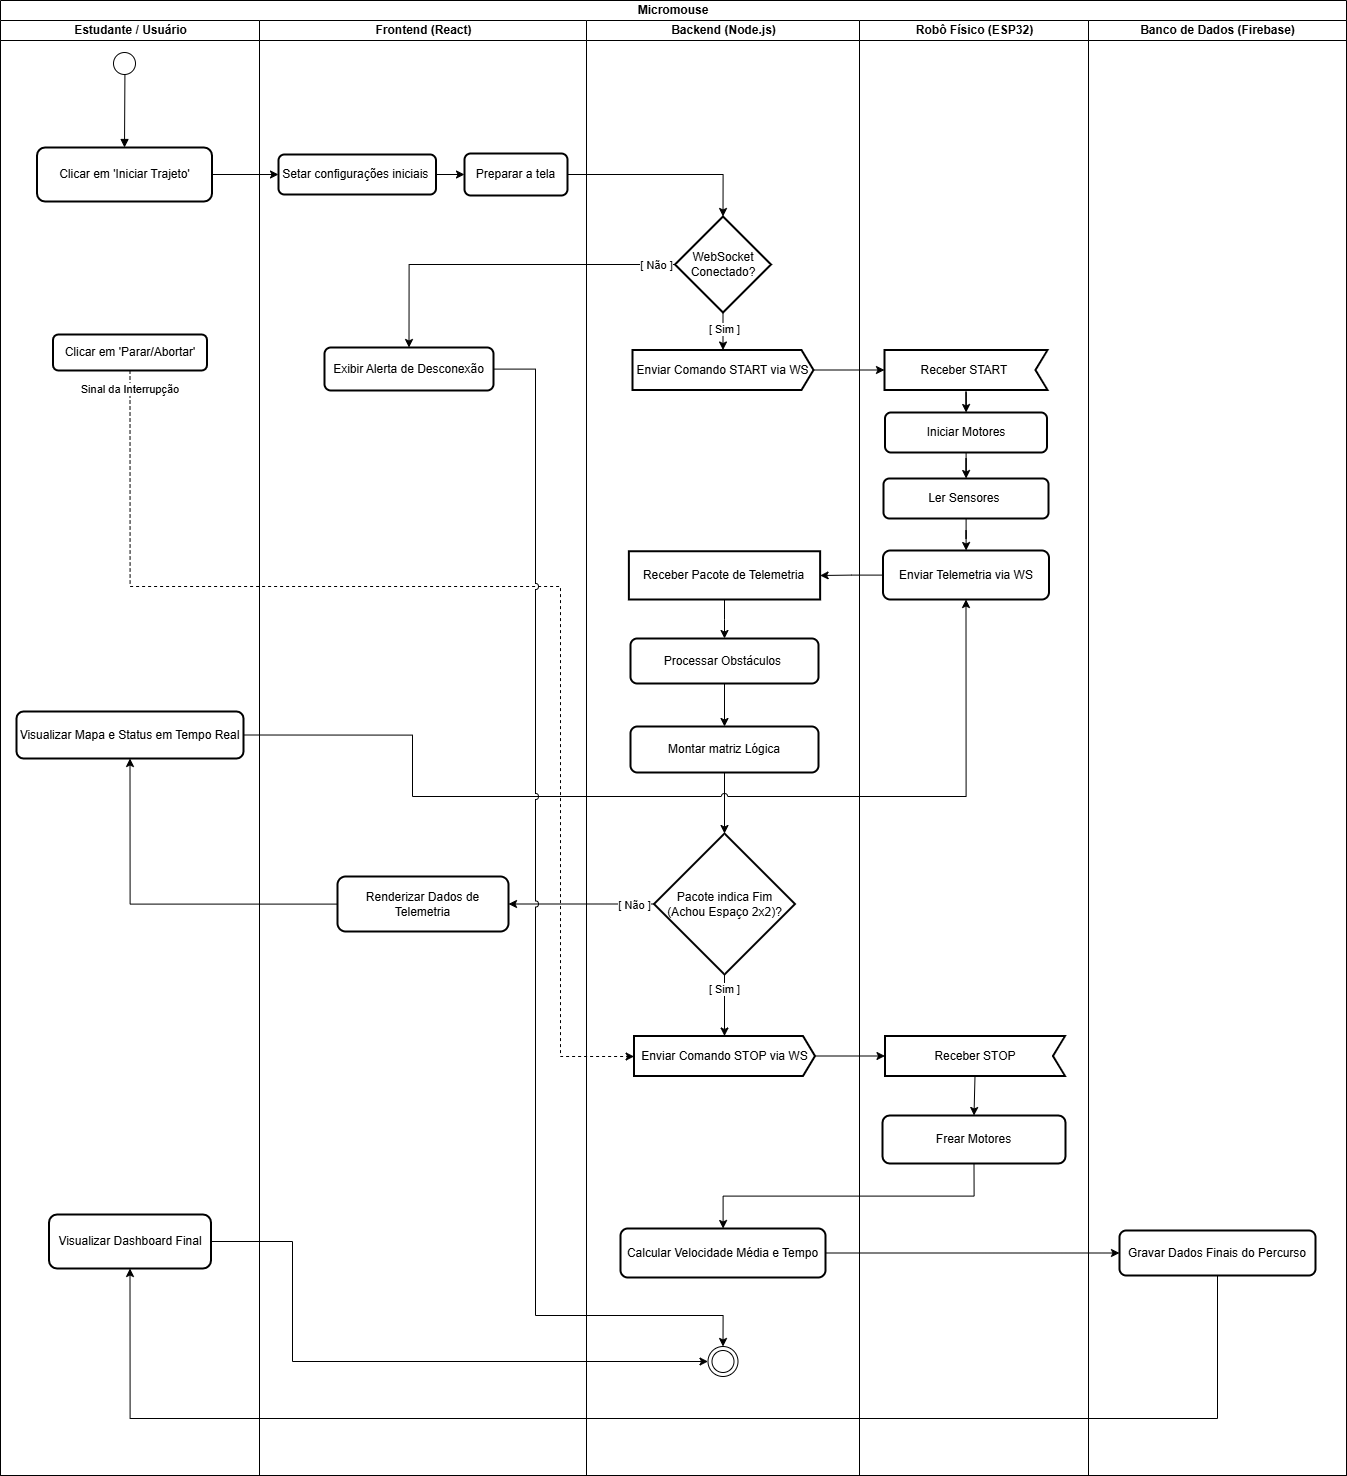

The diagram above was exported from draw.io. Its source (the exported page's mxGraphModel, read from the mxfile embedded in the PNG):
<mxGraphModel dx="574" dy="-1208" grid="0" gridSize="10" guides="1" tooltips="1" connect="1" arrows="1" fold="1" page="0" pageScale="1" pageWidth="827" pageHeight="1169" math="0" shadow="0">
  <root>
    <mxCell id="0" />
    <mxCell id="TYU7q87QyAGQc6bxcjSR-24" parent="0" value="Camada sem nome" />
    <mxCell id="vSfkeAmdfpB_vF6srzLm-7" parent="TYU7q87QyAGQc6bxcjSR-24" style="swimlane;html=1;childLayout=stackLayout;resizeParent=1;resizeParentMax=0;startSize=20;whiteSpace=wrap;" value="Micromouse" vertex="1">
      <mxGeometry height="1475" width="1346" x="2447" y="2412" as="geometry" />
    </mxCell>
    <mxCell id="vSfkeAmdfpB_vF6srzLm-8" parent="vSfkeAmdfpB_vF6srzLm-7" style="swimlane;html=1;startSize=20;" value="Estudante / Usuário" vertex="1">
      <mxGeometry height="1455" width="259" y="20" as="geometry" />
    </mxCell>
    <mxCell id="vSfkeAmdfpB_vF6srzLm-54" parent="vSfkeAmdfpB_vF6srzLm-8" style="ellipse;html=1;shape=startState;" value="" vertex="1">
      <mxGeometry height="30" width="30" x="109" y="28" as="geometry" />
    </mxCell>
    <mxCell id="vSfkeAmdfpB_vF6srzLm-18" parent="vSfkeAmdfpB_vF6srzLm-8" style="whiteSpace=wrap;strokeWidth=2;rounded=1;" value="Clicar em 'Iniciar Trajeto'" vertex="1">
      <mxGeometry height="54" width="175" x="36.5" y="127" as="geometry" />
    </mxCell>
    <mxCell id="vSfkeAmdfpB_vF6srzLm-53" edge="1" parent="vSfkeAmdfpB_vF6srzLm-8" source="vSfkeAmdfpB_vF6srzLm-54" style="curved=1;startArrow=none;endArrow=block;exitX=0.514;exitY=0.874;entryX=0.5;entryY=0;rounded=0;exitDx=0;exitDy=0;exitPerimeter=0;" target="vSfkeAmdfpB_vF6srzLm-18" value="">
      <mxGeometry relative="1" as="geometry">
        <Array as="points" />
        <mxPoint x="2655" y="291" as="sourcePoint" />
      </mxGeometry>
    </mxCell>
    <mxCell id="vSfkeAmdfpB_vF6srzLm-22" parent="vSfkeAmdfpB_vF6srzLm-8" style="whiteSpace=wrap;strokeWidth=2;rounded=1;" value="Clicar em 'Parar/Abortar'" vertex="1">
      <mxGeometry height="36" width="154" x="52.5" y="314" as="geometry" />
    </mxCell>
    <mxCell id="vSfkeAmdfpB_vF6srzLm-19" parent="vSfkeAmdfpB_vF6srzLm-8" style="whiteSpace=wrap;strokeWidth=2;rounded=1;" value="Visualizar Mapa e Status em Tempo Real" vertex="1">
      <mxGeometry height="47" width="227" x="16" y="691" as="geometry" />
    </mxCell>
    <mxCell id="vSfkeAmdfpB_vF6srzLm-24" parent="vSfkeAmdfpB_vF6srzLm-8" style="whiteSpace=wrap;strokeWidth=2;rounded=1;" value="Visualizar Dashboard Final" vertex="1">
      <mxGeometry height="54" width="162" x="48.5" y="1194" as="geometry" />
    </mxCell>
    <mxCell id="vSfkeAmdfpB_vF6srzLm-9" parent="vSfkeAmdfpB_vF6srzLm-7" style="swimlane;html=1;startSize=20;" value="Frontend (React)" vertex="1">
      <mxGeometry height="1455" width="327" x="259" y="20" as="geometry" />
    </mxCell>
    <mxCell id="vSfkeAmdfpB_vF6srzLm-26" parent="vSfkeAmdfpB_vF6srzLm-9" style="whiteSpace=wrap;strokeWidth=2;rounded=1;" value="Setar configurações iniciais " vertex="1">
      <mxGeometry height="40" width="157.5" x="19" y="134" as="geometry" />
    </mxCell>
    <mxCell id="vSfkeAmdfpB_vF6srzLm-66" parent="vSfkeAmdfpB_vF6srzLm-9" style="whiteSpace=wrap;strokeWidth=2;rounded=1;" value="Preparar a tela" vertex="1">
      <mxGeometry height="42" width="103" x="205" y="133" as="geometry" />
    </mxCell>
    <mxCell id="vSfkeAmdfpB_vF6srzLm-25" edge="1" parent="vSfkeAmdfpB_vF6srzLm-9" source="vSfkeAmdfpB_vF6srzLm-26" style="edgeStyle=orthogonalEdgeStyle;rounded=0;orthogonalLoop=1;jettySize=auto;html=1;entryX=0;entryY=0.5;entryDx=0;entryDy=0;" target="vSfkeAmdfpB_vF6srzLm-66">
      <mxGeometry relative="1" as="geometry" />
    </mxCell>
    <mxCell id="vSfkeAmdfpB_vF6srzLm-29" parent="vSfkeAmdfpB_vF6srzLm-9" style="whiteSpace=wrap;strokeWidth=2;rounded=1;" value="Exibir Alerta de Desconexão" vertex="1">
      <mxGeometry height="43" width="169" x="65" y="327" as="geometry" />
    </mxCell>
    <mxCell id="vSfkeAmdfpB_vF6srzLm-27" parent="vSfkeAmdfpB_vF6srzLm-9" style="whiteSpace=wrap;strokeWidth=2;rounded=1;" value="Renderizar Dados de Telemetria" vertex="1">
      <mxGeometry height="55" width="171" x="78" y="856" as="geometry" />
    </mxCell>
    <mxCell id="vSfkeAmdfpB_vF6srzLm-10" parent="vSfkeAmdfpB_vF6srzLm-7" style="swimlane;html=1;startSize=20;" value="Backend (Node.js)" vertex="1">
      <mxGeometry height="1455" width="273" x="586" y="20" as="geometry" />
    </mxCell>
    <mxCell id="vSfkeAmdfpB_vF6srzLm-32" parent="vSfkeAmdfpB_vF6srzLm-10" style="rhombus;strokeWidth=2;whiteSpace=wrap;" value="WebSocket Conectado?" vertex="1">
      <mxGeometry height="96" width="96" x="88.5" y="196" as="geometry" />
    </mxCell>
    <mxCell id="vSfkeAmdfpB_vF6srzLm-58" edge="1" parent="vSfkeAmdfpB_vF6srzLm-10" source="vSfkeAmdfpB_vF6srzLm-32" style="edgeStyle=orthogonalEdgeStyle;rounded=0;orthogonalLoop=1;jettySize=auto;html=1;entryX=0.5;entryY=0;entryDx=0;entryDy=0;exitX=0.5;exitY=1;exitDx=0;exitDy=0;entryPerimeter=0;" target="zfPECCdBe09lIwQkB5Rs-3">
      <mxGeometry relative="1" as="geometry">
        <mxPoint x="994.0160000000001" y="586.6759999999995" as="sourcePoint" />
        <mxPoint x="929.0100000000002" y="799.0020000000004" as="targetPoint" />
      </mxGeometry>
    </mxCell>
    <mxCell id="vSfkeAmdfpB_vF6srzLm-59" connectable="0" parent="vSfkeAmdfpB_vF6srzLm-58" style="edgeLabel;html=1;align=center;verticalAlign=middle;resizable=0;points=[];" value="[ Sim ]" vertex="1">
      <mxGeometry relative="1" x="0.1266" y="-1" as="geometry">
        <mxPoint x="1" y="-6" as="offset" />
      </mxGeometry>
    </mxCell>
    <mxCell id="vSfkeAmdfpB_vF6srzLm-36" parent="vSfkeAmdfpB_vF6srzLm-10" style="whiteSpace=wrap;strokeWidth=2;rounded=0;" value="Receber Pacote de Telemetria" vertex="1">
      <mxGeometry height="48.25" width="191.25" x="42.375" y="530.75" as="geometry" />
    </mxCell>
    <mxCell id="vSfkeAmdfpB_vF6srzLm-38" parent="vSfkeAmdfpB_vF6srzLm-10" style="whiteSpace=wrap;strokeWidth=2;rounded=1;" value="Processar Obstáculos " vertex="1">
      <mxGeometry height="45" width="188" x="44" y="618" as="geometry" />
    </mxCell>
    <mxCell id="vSfkeAmdfpB_vF6srzLm-70" parent="vSfkeAmdfpB_vF6srzLm-10" style="whiteSpace=wrap;strokeWidth=2;rounded=1;" value="Montar matriz Lógica" vertex="1">
      <mxGeometry height="46" width="188" x="44" y="706" as="geometry" />
    </mxCell>
    <mxCell id="vSfkeAmdfpB_vF6srzLm-35" edge="1" parent="vSfkeAmdfpB_vF6srzLm-10" source="vSfkeAmdfpB_vF6srzLm-36" style="edgeStyle=orthogonalEdgeStyle;rounded=0;orthogonalLoop=1;jettySize=auto;html=1;" target="vSfkeAmdfpB_vF6srzLm-38">
      <mxGeometry relative="1" as="geometry" />
    </mxCell>
    <mxCell id="vSfkeAmdfpB_vF6srzLm-37" edge="1" parent="vSfkeAmdfpB_vF6srzLm-10" source="vSfkeAmdfpB_vF6srzLm-38" style="edgeStyle=orthogonalEdgeStyle;rounded=0;orthogonalLoop=1;jettySize=auto;html=1;entryX=0.5;entryY=0;entryDx=0;entryDy=0;" target="vSfkeAmdfpB_vF6srzLm-70">
      <mxGeometry relative="1" as="geometry" />
    </mxCell>
    <mxCell id="vSfkeAmdfpB_vF6srzLm-39" parent="vSfkeAmdfpB_vF6srzLm-10" style="rhombus;strokeWidth=2;whiteSpace=wrap;" value="Pacote indica Fim &#10;(Achou Espaço 2x2)?" vertex="1">
      <mxGeometry height="141" width="141" x="67.5" y="813" as="geometry" />
    </mxCell>
    <mxCell id="vSfkeAmdfpB_vF6srzLm-69" edge="1" parent="vSfkeAmdfpB_vF6srzLm-10" source="vSfkeAmdfpB_vF6srzLm-70" style="edgeStyle=orthogonalEdgeStyle;rounded=0;orthogonalLoop=1;jettySize=auto;html=1;entryX=0.5;entryY=0;entryDx=0;entryDy=0;" target="vSfkeAmdfpB_vF6srzLm-39">
      <mxGeometry relative="1" as="geometry" />
    </mxCell>
    <mxCell id="vSfkeAmdfpB_vF6srzLm-72" edge="1" parent="vSfkeAmdfpB_vF6srzLm-10" source="vSfkeAmdfpB_vF6srzLm-39" style="edgeStyle=orthogonalEdgeStyle;rounded=0;orthogonalLoop=1;jettySize=auto;html=1;entryX=0.5;entryY=0;entryDx=0;entryDy=0;exitX=0.5;exitY=1;exitDx=0;exitDy=0;entryPerimeter=0;" target="zfPECCdBe09lIwQkB5Rs-1">
      <mxGeometry relative="1" as="geometry">
        <mxPoint x="158" y="969" as="sourcePoint" />
        <mxPoint x="153.3099999999997" y="1200.9950000000001" as="targetPoint" />
      </mxGeometry>
    </mxCell>
    <mxCell id="vSfkeAmdfpB_vF6srzLm-73" connectable="0" parent="vSfkeAmdfpB_vF6srzLm-72" style="edgeLabel;html=1;align=center;verticalAlign=middle;resizable=0;points=[];" value="[ Sim ]" vertex="1">
      <mxGeometry relative="1" x="-0.0728" y="2" as="geometry">
        <mxPoint x="-3" y="-14" as="offset" />
      </mxGeometry>
    </mxCell>
    <mxCell id="vSfkeAmdfpB_vF6srzLm-43" parent="vSfkeAmdfpB_vF6srzLm-10" style="whiteSpace=wrap;strokeWidth=2;rounded=1;" value="Calcular Velocidade Média e Tempo" vertex="1">
      <mxGeometry height="49" width="205" x="34" y="1208" as="geometry" />
    </mxCell>
    <mxCell id="vSfkeAmdfpB_vF6srzLm-55" parent="vSfkeAmdfpB_vF6srzLm-10" style="ellipse;html=1;shape=endState;" value="" vertex="1">
      <mxGeometry height="30" width="30" x="121.5" y="1326" as="geometry" />
    </mxCell>
    <mxCell id="zfPECCdBe09lIwQkB5Rs-1" parent="vSfkeAmdfpB_vF6srzLm-10" style="shape=mxgraph.sysml.sendSigAct;whiteSpace=wrap;align=center;html=1;strokeWidth=2;" value="Enviar Comando STOP via WS" vertex="1">
      <mxGeometry height="40" width="181" x="47.5" y="1015.5" as="geometry" />
    </mxCell>
    <mxCell id="zfPECCdBe09lIwQkB5Rs-3" parent="vSfkeAmdfpB_vF6srzLm-10" style="shape=mxgraph.sysml.sendSigAct;whiteSpace=wrap;align=center;html=1;strokeWidth=2;" value="Enviar Comando START via WS" vertex="1">
      <mxGeometry height="40" width="181" x="46" y="329.5" as="geometry" />
    </mxCell>
    <mxCell id="vSfkeAmdfpB_vF6srzLm-11" parent="vSfkeAmdfpB_vF6srzLm-7" style="swimlane;html=1;startSize=20;" value="Robô Físico (ESP32)" vertex="1">
      <mxGeometry height="1455" width="229" x="859" y="20" as="geometry" />
    </mxCell>
    <mxCell id="vSfkeAmdfpB_vF6srzLm-57" parent="vSfkeAmdfpB_vF6srzLm-11" style="whiteSpace=wrap;strokeWidth=2;rounded=1;" value="Iniciar Motores" vertex="1">
      <mxGeometry height="40" width="162" x="25.5" y="392" as="geometry" />
    </mxCell>
    <mxCell id="vSfkeAmdfpB_vF6srzLm-61" parent="vSfkeAmdfpB_vF6srzLm-11" style="whiteSpace=wrap;strokeWidth=2;rounded=1;" value="Ler Sensores " vertex="1">
      <mxGeometry height="40" width="165" x="24" y="458" as="geometry" />
    </mxCell>
    <mxCell id="vSfkeAmdfpB_vF6srzLm-47" parent="vSfkeAmdfpB_vF6srzLm-11" style="whiteSpace=wrap;strokeWidth=2;rounded=1;" value="Enviar Telemetria via WS" vertex="1">
      <mxGeometry height="49" width="166" x="23.5" y="530" as="geometry" />
    </mxCell>
    <mxCell id="vSfkeAmdfpB_vF6srzLm-44" edge="1" parent="vSfkeAmdfpB_vF6srzLm-11" source="zfPECCdBe09lIwQkB5Rs-4" style="edgeStyle=orthogonalEdgeStyle;rounded=0;orthogonalLoop=1;jettySize=auto;html=1;exitX=0.5;exitY=1;exitDx=0;exitDy=0;exitPerimeter=0;" target="vSfkeAmdfpB_vF6srzLm-57" value="">
      <mxGeometry relative="1" as="geometry" />
    </mxCell>
    <mxCell id="vSfkeAmdfpB_vF6srzLm-56" edge="1" parent="vSfkeAmdfpB_vF6srzLm-11" source="vSfkeAmdfpB_vF6srzLm-57" style="edgeStyle=orthogonalEdgeStyle;rounded=0;orthogonalLoop=1;jettySize=auto;html=1;" target="vSfkeAmdfpB_vF6srzLm-61" value="">
      <mxGeometry relative="1" as="geometry" />
    </mxCell>
    <mxCell id="vSfkeAmdfpB_vF6srzLm-60" edge="1" parent="vSfkeAmdfpB_vF6srzLm-11" source="vSfkeAmdfpB_vF6srzLm-61" style="edgeStyle=orthogonalEdgeStyle;rounded=0;orthogonalLoop=1;jettySize=auto;html=1;" target="vSfkeAmdfpB_vF6srzLm-47" value="">
      <mxGeometry relative="1" as="geometry" />
    </mxCell>
    <mxCell id="vSfkeAmdfpB_vF6srzLm-71" parent="vSfkeAmdfpB_vF6srzLm-11" style="whiteSpace=wrap;strokeWidth=2;rounded=1;" value="Frear Motores" vertex="1">
      <mxGeometry height="48" width="183" x="23" y="1095" as="geometry" />
    </mxCell>
    <mxCell id="zfPECCdBe09lIwQkB5Rs-2" parent="vSfkeAmdfpB_vF6srzLm-11" style="shape=mxgraph.sysml.accEvent;flipH=1;whiteSpace=wrap;align=center;html=1;legacyAnchorPoints=0;strokeWidth=2;" value="Receber STOP" vertex="1">
      <mxGeometry height="40" width="180" x="25.5" y="1015.5" as="geometry" />
    </mxCell>
    <mxCell id="vSfkeAmdfpB_vF6srzLm-49" edge="1" parent="vSfkeAmdfpB_vF6srzLm-11" source="zfPECCdBe09lIwQkB5Rs-2" style="edgeStyle=orthogonalEdgeStyle;rounded=0;orthogonalLoop=1;jettySize=auto;html=1;entryX=0.5;entryY=0;entryDx=0;entryDy=0;exitX=0.5;exitY=1;exitDx=0;exitDy=0;exitPerimeter=0;" target="vSfkeAmdfpB_vF6srzLm-71">
      <mxGeometry relative="1" as="geometry" />
    </mxCell>
    <mxCell id="zfPECCdBe09lIwQkB5Rs-4" parent="vSfkeAmdfpB_vF6srzLm-11" style="shape=mxgraph.sysml.accEvent;flipH=1;whiteSpace=wrap;align=center;html=1;legacyAnchorPoints=0;strokeWidth=2;" value="Receber START&amp;nbsp;" vertex="1">
      <mxGeometry height="40" width="163" x="25" y="329.5" as="geometry" />
    </mxCell>
    <mxCell id="vSfkeAmdfpB_vF6srzLm-12" parent="vSfkeAmdfpB_vF6srzLm-7" style="swimlane;html=1;startSize=20;" value="Banco de Dados (Firebase)" vertex="1">
      <mxGeometry height="1455" width="258" x="1088" y="20" as="geometry" />
    </mxCell>
    <mxCell id="vSfkeAmdfpB_vF6srzLm-52" parent="vSfkeAmdfpB_vF6srzLm-12" style="whiteSpace=wrap;strokeWidth=2;rounded=1;" value="Gravar Dados Finais do Percurso" vertex="1">
      <mxGeometry height="45" width="196" x="31" y="1210" as="geometry" />
    </mxCell>
    <mxCell id="vSfkeAmdfpB_vF6srzLm-67" edge="1" parent="vSfkeAmdfpB_vF6srzLm-7" source="vSfkeAmdfpB_vF6srzLm-18" style="edgeStyle=orthogonalEdgeStyle;rounded=0;orthogonalLoop=1;jettySize=auto;html=1;entryX=0;entryY=0.5;entryDx=0;entryDy=0;" target="vSfkeAmdfpB_vF6srzLm-26">
      <mxGeometry relative="1" as="geometry" />
    </mxCell>
    <mxCell id="vSfkeAmdfpB_vF6srzLm-68" edge="1" parent="vSfkeAmdfpB_vF6srzLm-7" source="vSfkeAmdfpB_vF6srzLm-66" style="edgeStyle=orthogonalEdgeStyle;rounded=0;orthogonalLoop=1;jettySize=auto;html=1;entryX=0.5;entryY=0;entryDx=0;entryDy=0;" target="vSfkeAmdfpB_vF6srzLm-32">
      <mxGeometry relative="1" as="geometry" />
    </mxCell>
    <mxCell id="vSfkeAmdfpB_vF6srzLm-30" edge="1" parent="vSfkeAmdfpB_vF6srzLm-7" source="vSfkeAmdfpB_vF6srzLm-32" style="edgeStyle=orthogonalEdgeStyle;rounded=0;orthogonalLoop=1;jettySize=auto;html=1;exitX=0;exitY=0.5;exitDx=0;exitDy=0;entryX=0.5;entryY=0;entryDx=0;entryDy=0;" target="vSfkeAmdfpB_vF6srzLm-29">
      <mxGeometry relative="1" as="geometry">
        <Array as="points">
          <mxPoint x="409" y="264" />
        </Array>
        <mxPoint x="409" y="556" as="targetPoint" />
      </mxGeometry>
    </mxCell>
    <mxCell id="vSfkeAmdfpB_vF6srzLm-75" connectable="0" parent="vSfkeAmdfpB_vF6srzLm-30" style="edgeLabel;html=1;align=center;verticalAlign=middle;resizable=0;points=[];" value="[ Não ]" vertex="1">
      <mxGeometry relative="1" x="-0.9715" y="-3" as="geometry">
        <mxPoint x="-16" y="3" as="offset" />
      </mxGeometry>
    </mxCell>
    <mxCell id="vSfkeAmdfpB_vF6srzLm-76" edge="1" parent="vSfkeAmdfpB_vF6srzLm-7" source="vSfkeAmdfpB_vF6srzLm-27" style="edgeStyle=orthogonalEdgeStyle;rounded=0;orthogonalLoop=1;jettySize=auto;html=1;entryX=0.5;entryY=1;entryDx=0;entryDy=0;" target="vSfkeAmdfpB_vF6srzLm-19" value="">
      <mxGeometry relative="1" as="geometry">
        <mxPoint x="2069" y="3260" as="sourcePoint" />
        <mxPoint x="261" y="1987" as="targetPoint" />
      </mxGeometry>
    </mxCell>
    <mxCell id="vSfkeAmdfpB_vF6srzLm-33" edge="1" parent="vSfkeAmdfpB_vF6srzLm-7" source="zfPECCdBe09lIwQkB5Rs-3" style="edgeStyle=orthogonalEdgeStyle;rounded=0;orthogonalLoop=1;jettySize=auto;html=1;exitX=1;exitY=0.5;exitDx=0;exitDy=0;exitPerimeter=0;entryX=1;entryY=0.5;entryDx=0;entryDy=0;entryPerimeter=0;" target="zfPECCdBe09lIwQkB5Rs-4" value="">
      <mxGeometry relative="1" as="geometry" />
    </mxCell>
    <mxCell id="vSfkeAmdfpB_vF6srzLm-65" edge="1" parent="vSfkeAmdfpB_vF6srzLm-7" source="vSfkeAmdfpB_vF6srzLm-19" style="edgeStyle=orthogonalEdgeStyle;rounded=0;orthogonalLoop=1;jettySize=auto;html=1;entryX=0.5;entryY=1;entryDx=0;entryDy=0;exitX=1;exitY=0.5;exitDx=0;exitDy=0;jumpStyle=arc;" target="vSfkeAmdfpB_vF6srzLm-47">
      <mxGeometry relative="1" as="geometry">
        <Array as="points">
          <mxPoint x="412" y="734" />
          <mxPoint x="412" y="796" />
          <mxPoint x="965" y="796" />
        </Array>
      </mxGeometry>
    </mxCell>
    <mxCell id="vSfkeAmdfpB_vF6srzLm-46" edge="1" parent="vSfkeAmdfpB_vF6srzLm-7" source="vSfkeAmdfpB_vF6srzLm-47" style="edgeStyle=orthogonalEdgeStyle;rounded=0;orthogonalLoop=1;jettySize=auto;html=1;" target="vSfkeAmdfpB_vF6srzLm-36" value="">
      <mxGeometry relative="1" as="geometry" />
    </mxCell>
    <mxCell id="vSfkeAmdfpB_vF6srzLm-63" edge="1" parent="vSfkeAmdfpB_vF6srzLm-7" source="vSfkeAmdfpB_vF6srzLm-39" style="edgeStyle=orthogonalEdgeStyle;rounded=0;orthogonalLoop=1;jettySize=auto;html=1;entryX=1;entryY=0.5;entryDx=0;entryDy=0;jumpStyle=arc;" target="vSfkeAmdfpB_vF6srzLm-27">
      <mxGeometry relative="1" as="geometry" />
    </mxCell>
    <mxCell id="vSfkeAmdfpB_vF6srzLm-64" connectable="0" parent="vSfkeAmdfpB_vF6srzLm-63" style="edgeLabel;html=1;align=center;verticalAlign=middle;resizable=0;points=[];" value="[ Não ]" vertex="1">
      <mxGeometry relative="1" x="-0.7738" y="-2" as="geometry">
        <mxPoint x="-5" y="2" as="offset" />
      </mxGeometry>
    </mxCell>
    <mxCell id="vSfkeAmdfpB_vF6srzLm-20" edge="1" parent="vSfkeAmdfpB_vF6srzLm-7" source="vSfkeAmdfpB_vF6srzLm-22" style="edgeStyle=orthogonalEdgeStyle;rounded=0;orthogonalLoop=1;jettySize=auto;html=1;entryX=0;entryY=0.5;entryDx=0;entryDy=0;exitX=0.5;exitY=1;exitDx=0;exitDy=0;dashed=1;jumpStyle=none;entryPerimeter=0;" target="zfPECCdBe09lIwQkB5Rs-1">
      <mxGeometry relative="1" as="geometry">
        <Array as="points">
          <mxPoint x="130" y="586" />
          <mxPoint x="560" y="586" />
          <mxPoint x="560" y="1056" />
          <mxPoint x="634" y="1056" />
        </Array>
      </mxGeometry>
    </mxCell>
    <mxCell id="vSfkeAmdfpB_vF6srzLm-21" connectable="0" parent="vSfkeAmdfpB_vF6srzLm-20" style="edgeLabel;html=1;align=center;verticalAlign=middle;resizable=0;points=[];" value="Sinal da Interrupção&amp;nbsp;" vertex="1">
      <mxGeometry relative="1" x="-0.8191" y="3" as="geometry">
        <mxPoint x="-3" y="-90" as="offset" />
      </mxGeometry>
    </mxCell>
    <mxCell id="vSfkeAmdfpB_vF6srzLm-48" edge="1" parent="vSfkeAmdfpB_vF6srzLm-7" source="vSfkeAmdfpB_vF6srzLm-71" style="edgeStyle=orthogonalEdgeStyle;rounded=0;orthogonalLoop=1;jettySize=auto;html=1;exitX=0.5;exitY=1;exitDx=0;exitDy=0;" target="vSfkeAmdfpB_vF6srzLm-43">
      <mxGeometry relative="1" as="geometry" />
    </mxCell>
    <mxCell id="vSfkeAmdfpB_vF6srzLm-42" edge="1" parent="vSfkeAmdfpB_vF6srzLm-7" source="vSfkeAmdfpB_vF6srzLm-43" style="edgeStyle=orthogonalEdgeStyle;rounded=0;orthogonalLoop=1;jettySize=auto;html=1;" target="vSfkeAmdfpB_vF6srzLm-52" value="">
      <mxGeometry relative="1" as="geometry" />
    </mxCell>
    <mxCell id="vSfkeAmdfpB_vF6srzLm-51" edge="1" parent="vSfkeAmdfpB_vF6srzLm-7" source="vSfkeAmdfpB_vF6srzLm-52" style="edgeStyle=orthogonalEdgeStyle;rounded=0;orthogonalLoop=1;jettySize=auto;html=1;entryX=0.5;entryY=1;entryDx=0;entryDy=0;" target="vSfkeAmdfpB_vF6srzLm-24">
      <mxGeometry relative="1" as="geometry">
        <Array as="points">
          <mxPoint x="1217" y="1418" />
          <mxPoint x="130" y="1418" />
        </Array>
      </mxGeometry>
    </mxCell>
    <mxCell id="vSfkeAmdfpB_vF6srzLm-23" edge="1" parent="vSfkeAmdfpB_vF6srzLm-7" source="vSfkeAmdfpB_vF6srzLm-24" style="edgeStyle=orthogonalEdgeStyle;rounded=0;orthogonalLoop=1;jettySize=auto;html=1;entryX=0;entryY=0.5;entryDx=0;entryDy=0;exitX=1;exitY=0.5;exitDx=0;exitDy=0;" target="vSfkeAmdfpB_vF6srzLm-55">
      <mxGeometry relative="1" as="geometry">
        <Array as="points">
          <mxPoint x="292" y="1241" />
          <mxPoint x="292" y="1361" />
        </Array>
        <mxPoint x="2545.9999141693115" y="3731.2000122070312" as="targetPoint" />
      </mxGeometry>
    </mxCell>
    <mxCell id="vSfkeAmdfpB_vF6srzLm-28" edge="1" parent="vSfkeAmdfpB_vF6srzLm-7" source="vSfkeAmdfpB_vF6srzLm-29" style="edgeStyle=orthogonalEdgeStyle;rounded=0;orthogonalLoop=1;jettySize=auto;html=1;entryX=0.5;entryY=0;entryDx=0;entryDy=0;jumpStyle=arc;" target="vSfkeAmdfpB_vF6srzLm-55">
      <mxGeometry relative="1" as="geometry">
        <Array as="points">
          <mxPoint x="535" y="369" />
          <mxPoint x="535" y="1315" />
          <mxPoint x="723" y="1315" />
        </Array>
      </mxGeometry>
    </mxCell>
    <mxCell id="vSfkeAmdfpB_vF6srzLm-40" edge="1" parent="vSfkeAmdfpB_vF6srzLm-7" source="zfPECCdBe09lIwQkB5Rs-1" style="edgeStyle=orthogonalEdgeStyle;rounded=0;orthogonalLoop=1;jettySize=auto;html=1;entryX=1;entryY=0.5;entryDx=0;entryDy=0;exitX=1;exitY=0.5;exitDx=0;exitDy=0;exitPerimeter=0;entryPerimeter=0;" target="zfPECCdBe09lIwQkB5Rs-2">
      <mxGeometry relative="1" as="geometry" />
    </mxCell>
    <mxCell id="1" parent="0" />
  </root>
</mxGraphModel>